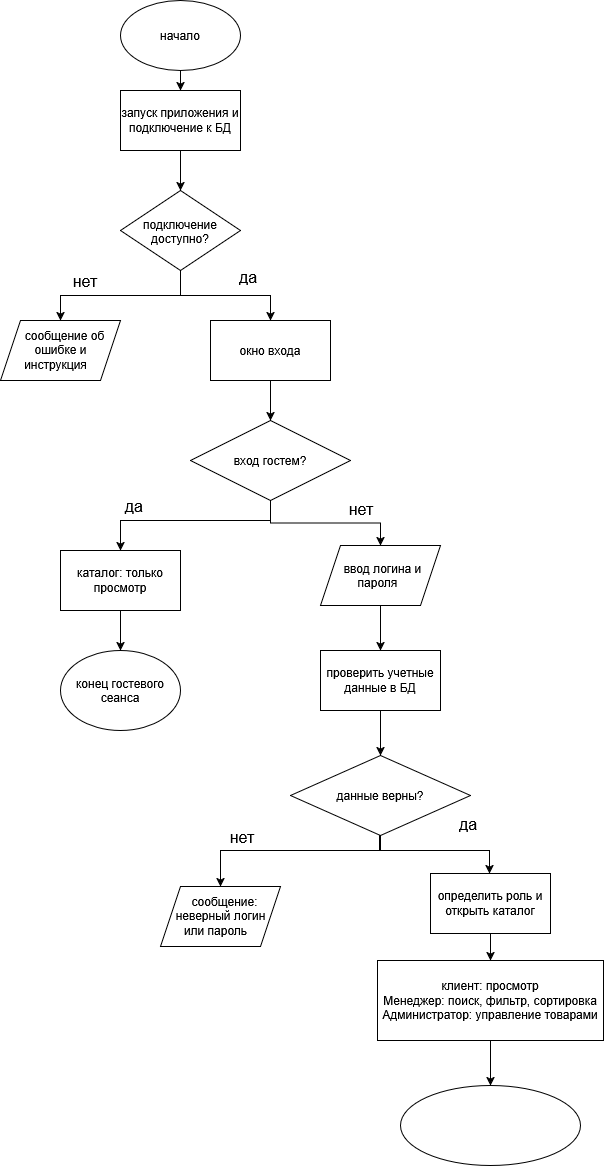

The diagram above was exported from draw.io. Its source (the exported page's mxGraphModel, read from the mxfile embedded in the PNG):
<mxGraphModel dx="654" dy="850" grid="0" gridSize="10" guides="1" tooltips="1" connect="1" arrows="1" fold="1" page="0" pageScale="1" pageWidth="827" pageHeight="1169" math="0" shadow="0">
  <root>
    <mxCell id="0" />
    <mxCell id="1" parent="0" />
    <mxCell id="Z1etf9IoQf1ejLnKRheR-51" edge="1" parent="1" source="Z1etf9IoQf1ejLnKRheR-52" style="edgeStyle=orthogonalEdgeStyle;rounded=0;orthogonalLoop=1;jettySize=auto;html=1;" target="Z1etf9IoQf1ejLnKRheR-55" value="">
      <mxGeometry relative="1" as="geometry" />
    </mxCell>
    <mxCell id="Z1etf9IoQf1ejLnKRheR-52" parent="1" style="ellipse;whiteSpace=wrap;html=1;shapeInside=1;" value="начало" vertex="1">
      <mxGeometry height="70" width="120" x="180" y="40" as="geometry" />
    </mxCell>
    <mxCell id="Z1etf9IoQf1ejLnKRheR-53" edge="1" parent="1" style="edgeStyle=orthogonalEdgeStyle;rounded=0;orthogonalLoop=1;jettySize=auto;html=1;entryX=0.5;entryY=0;entryDx=0;entryDy=0;">
      <mxGeometry relative="1" x="0.4416" as="geometry">
        <Array as="points">
          <mxPoint x="375" y="740" />
          <mxPoint x="90" y="740" />
          <mxPoint x="90" y="140" />
          <mxPoint x="380" y="140" />
        </Array>
        <mxPoint x="380" y="160" as="targetPoint" />
      </mxGeometry>
    </mxCell>
    <mxCell id="Z1etf9IoQf1ejLnKRheR-54" edge="1" parent="1" source="Z1etf9IoQf1ejLnKRheR-55" style="edgeStyle=orthogonalEdgeStyle;rounded=0;orthogonalLoop=1;jettySize=auto;html=1;" target="Z1etf9IoQf1ejLnKRheR-58" value="">
      <mxGeometry relative="1" as="geometry" />
    </mxCell>
    <mxCell id="Z1etf9IoQf1ejLnKRheR-55" parent="1" style="whiteSpace=wrap;html=1;" value="запуск приложения и подключение к БД" vertex="1">
      <mxGeometry height="60" width="120" x="180" y="130" as="geometry" />
    </mxCell>
    <mxCell id="Z1etf9IoQf1ejLnKRheR-56" edge="1" parent="1" source="Z1etf9IoQf1ejLnKRheR-58" style="edgeStyle=orthogonalEdgeStyle;rounded=0;orthogonalLoop=1;jettySize=auto;html=1;" target="Z1etf9IoQf1ejLnKRheR-59" value="">
      <mxGeometry relative="1" as="geometry" />
    </mxCell>
    <mxCell id="Z1etf9IoQf1ejLnKRheR-57" edge="1" parent="1" source="Z1etf9IoQf1ejLnKRheR-58" style="edgeStyle=orthogonalEdgeStyle;rounded=0;orthogonalLoop=1;jettySize=auto;html=1;" target="Z1etf9IoQf1ejLnKRheR-61" value="">
      <mxGeometry relative="1" as="geometry" />
    </mxCell>
    <mxCell id="Z1etf9IoQf1ejLnKRheR-58" parent="1" style="rhombus;whiteSpace=wrap;html=1;shapeInside=1;" value="подключение доступно?" vertex="1">
      <mxGeometry height="80" width="120" x="180" y="230" as="geometry" />
    </mxCell>
    <mxCell id="Z1etf9IoQf1ejLnKRheR-59" parent="1" style="shape=parallelogram;perimeter=parallelogramPerimeter;whiteSpace=wrap;html=1;shapeInside=1;fixedSize=1;" value="сообщение об ошибке и инструкция" vertex="1">
      <mxGeometry height="60" width="120" x="60" y="360" as="geometry" />
    </mxCell>
    <mxCell id="Z1etf9IoQf1ejLnKRheR-60" edge="1" parent="1" source="Z1etf9IoQf1ejLnKRheR-61" style="edgeStyle=orthogonalEdgeStyle;rounded=0;orthogonalLoop=1;jettySize=auto;html=1;" target="Z1etf9IoQf1ejLnKRheR-64" value="">
      <mxGeometry relative="1" as="geometry" />
    </mxCell>
    <mxCell id="Z1etf9IoQf1ejLnKRheR-61" parent="1" style="whiteSpace=wrap;html=1;" value="окно входа" vertex="1">
      <mxGeometry height="60" width="120" x="270" y="360" as="geometry" />
    </mxCell>
    <mxCell id="Z1etf9IoQf1ejLnKRheR-62" edge="1" parent="1" source="Z1etf9IoQf1ejLnKRheR-64" style="edgeStyle=orthogonalEdgeStyle;rounded=0;orthogonalLoop=1;jettySize=auto;html=1;" target="Z1etf9IoQf1ejLnKRheR-66" value="">
      <mxGeometry relative="1" as="geometry">
        <Array as="points">
          <mxPoint x="330" y="560" />
          <mxPoint x="180" y="560" />
        </Array>
      </mxGeometry>
    </mxCell>
    <mxCell id="Z1etf9IoQf1ejLnKRheR-63" edge="1" parent="1" source="Z1etf9IoQf1ejLnKRheR-64" style="edgeStyle=orthogonalEdgeStyle;rounded=0;orthogonalLoop=1;jettySize=auto;html=1;" target="Z1etf9IoQf1ejLnKRheR-68" value="">
      <mxGeometry relative="1" as="geometry" />
    </mxCell>
    <mxCell id="Z1etf9IoQf1ejLnKRheR-64" parent="1" style="rhombus;whiteSpace=wrap;html=1;shapeInside=1;" value="вход гостем?" vertex="1">
      <mxGeometry height="80" width="160" x="250" y="460" as="geometry" />
    </mxCell>
    <mxCell id="Z1etf9IoQf1ejLnKRheR-65" edge="1" parent="1" source="Z1etf9IoQf1ejLnKRheR-66" style="edgeStyle=orthogonalEdgeStyle;rounded=0;orthogonalLoop=1;jettySize=auto;html=1;" target="Z1etf9IoQf1ejLnKRheR-69" value="">
      <mxGeometry relative="1" as="geometry" />
    </mxCell>
    <mxCell id="Z1etf9IoQf1ejLnKRheR-66" parent="1" style="whiteSpace=wrap;html=1;" value="каталог: только просмотр" vertex="1">
      <mxGeometry height="60" width="120" x="120" y="590" as="geometry" />
    </mxCell>
    <mxCell id="Z1etf9IoQf1ejLnKRheR-67" edge="1" parent="1" source="Z1etf9IoQf1ejLnKRheR-68" style="edgeStyle=orthogonalEdgeStyle;rounded=0;orthogonalLoop=1;jettySize=auto;html=1;" target="Z1etf9IoQf1ejLnKRheR-71" value="">
      <mxGeometry relative="1" as="geometry" />
    </mxCell>
    <mxCell id="Z1etf9IoQf1ejLnKRheR-68" parent="1" style="shape=parallelogram;perimeter=parallelogramPerimeter;whiteSpace=wrap;html=1;shapeInside=1;fixedSize=1;" value="ввод логина и пароля" vertex="1">
      <mxGeometry height="60" width="120" x="380" y="585" as="geometry" />
    </mxCell>
    <mxCell id="Z1etf9IoQf1ejLnKRheR-69" parent="1" style="ellipse;whiteSpace=wrap;html=1;shapeInside=1;" value="конец гостевого сеанса" vertex="1">
      <mxGeometry height="80" width="120" x="120" y="690" as="geometry" />
    </mxCell>
    <mxCell id="Z1etf9IoQf1ejLnKRheR-70" edge="1" parent="1" source="Z1etf9IoQf1ejLnKRheR-71" style="edgeStyle=orthogonalEdgeStyle;rounded=0;orthogonalLoop=1;jettySize=auto;html=1;" target="Z1etf9IoQf1ejLnKRheR-74" value="">
      <mxGeometry relative="1" as="geometry" />
    </mxCell>
    <mxCell id="Z1etf9IoQf1ejLnKRheR-71" parent="1" style="whiteSpace=wrap;html=1;" value="проверить учетные данные в БД" vertex="1">
      <mxGeometry height="60" width="120" x="380" y="690" as="geometry" />
    </mxCell>
    <mxCell id="Z1etf9IoQf1ejLnKRheR-72" edge="1" parent="1" source="Z1etf9IoQf1ejLnKRheR-74" style="edgeStyle=orthogonalEdgeStyle;rounded=0;orthogonalLoop=1;jettySize=auto;html=1;" target="Z1etf9IoQf1ejLnKRheR-75" value="">
      <mxGeometry relative="1" as="geometry">
        <Array as="points">
          <mxPoint x="440" y="890" />
          <mxPoint x="280" y="890" />
        </Array>
      </mxGeometry>
    </mxCell>
    <mxCell id="Z1etf9IoQf1ejLnKRheR-73" edge="1" parent="1" style="edgeStyle=orthogonalEdgeStyle;rounded=0;orthogonalLoop=1;jettySize=auto;html=1;" value="">
      <mxGeometry relative="1" x="0.4519" as="geometry">
        <Array as="points">
          <mxPoint x="439" y="890" />
          <mxPoint x="549" y="890" />
        </Array>
        <mxPoint x="439" y="875" as="sourcePoint" />
        <mxPoint x="549" y="913" as="targetPoint" />
      </mxGeometry>
    </mxCell>
    <mxCell id="Z1etf9IoQf1ejLnKRheR-74" parent="1" style="rhombus;whiteSpace=wrap;html=1;shapeInside=1;" value="данные верны?" vertex="1">
      <mxGeometry height="80" width="180" x="350" y="795" as="geometry" />
    </mxCell>
    <mxCell id="Z1etf9IoQf1ejLnKRheR-75" parent="1" style="shape=parallelogram;perimeter=parallelogramPerimeter;whiteSpace=wrap;html=1;shapeInside=1;fixedSize=1;" value="сообщение: неверный логин или пароль" vertex="1">
      <mxGeometry height="60" width="120" x="220" y="926" as="geometry" />
    </mxCell>
    <mxCell id="Z1etf9IoQf1ejLnKRheR-76" edge="1" parent="1" source="Z1etf9IoQf1ejLnKRheR-77" style="edgeStyle=orthogonalEdgeStyle;rounded=0;orthogonalLoop=1;jettySize=auto;html=1;" target="Z1etf9IoQf1ejLnKRheR-79" value="">
      <mxGeometry relative="1" as="geometry" />
    </mxCell>
    <mxCell id="Z1etf9IoQf1ejLnKRheR-77" parent="1" style="whiteSpace=wrap;html=1;" value="определить роль и открыть каталог" vertex="1">
      <mxGeometry height="60" width="120" x="490" y="913" as="geometry" />
    </mxCell>
    <mxCell id="Z1etf9IoQf1ejLnKRheR-78" edge="1" parent="1" source="Z1etf9IoQf1ejLnKRheR-79" style="edgeStyle=orthogonalEdgeStyle;rounded=0;orthogonalLoop=1;jettySize=auto;html=1;" target="Z1etf9IoQf1ejLnKRheR-80" value="">
      <mxGeometry relative="1" as="geometry" />
    </mxCell>
    <mxCell id="Z1etf9IoQf1ejLnKRheR-79" parent="1" style="whiteSpace=wrap;html=1;" value="&lt;div&gt;клиент: просмотр&lt;/div&gt;&lt;div&gt;Менеджер: поиск, фильтр, сортировка&lt;/div&gt;&lt;div&gt;Администратор: управление товарами&lt;/div&gt;" vertex="1">
      <mxGeometry height="80" width="226" x="437" y="1000" as="geometry" />
    </mxCell>
    <mxCell id="Z1etf9IoQf1ejLnKRheR-80" parent="1" style="ellipse;whiteSpace=wrap;html=1;shapeInside=1;" value="" vertex="1">
      <mxGeometry height="80" width="180" x="460" y="1125" as="geometry" />
    </mxCell>
    <mxCell id="Z1etf9IoQf1ejLnKRheR-81" parent="1" style="text;html=1;whiteSpace=wrap;strokeColor=none;fillColor=none;align=center;verticalAlign=middle;rounded=0;fontSize=16;" value="нет" vertex="1">
      <mxGeometry height="30" width="60" x="115" y="306" as="geometry" />
    </mxCell>
    <mxCell id="Z1etf9IoQf1ejLnKRheR-82" parent="1" style="text;html=1;whiteSpace=wrap;strokeColor=none;fillColor=none;align=center;verticalAlign=middle;rounded=0;fontSize=16;" value="да" vertex="1">
      <mxGeometry height="30" width="60" x="278" y="302" as="geometry" />
    </mxCell>
    <mxCell id="Z1etf9IoQf1ejLnKRheR-83" parent="1" style="text;html=1;whiteSpace=wrap;strokeColor=none;fillColor=none;align=center;verticalAlign=middle;rounded=0;fontSize=16;" value="да&amp;nbsp;" vertex="1">
      <mxGeometry height="30" width="60" x="166" y="531" as="geometry" />
    </mxCell>
    <mxCell id="Z1etf9IoQf1ejLnKRheR-84" parent="1" style="text;html=1;whiteSpace=wrap;strokeColor=none;fillColor=none;align=center;verticalAlign=middle;rounded=0;fontSize=16;" value="нет" vertex="1">
      <mxGeometry height="30" width="60" x="391" y="534" as="geometry" />
    </mxCell>
    <mxCell id="Z1etf9IoQf1ejLnKRheR-85" parent="1" style="text;html=1;whiteSpace=wrap;strokeColor=none;fillColor=none;align=center;verticalAlign=middle;rounded=0;fontSize=16;" value="нет" vertex="1">
      <mxGeometry height="30" width="60" x="272" y="862" as="geometry" />
    </mxCell>
    <mxCell id="Z1etf9IoQf1ejLnKRheR-86" parent="1" style="text;html=1;whiteSpace=wrap;strokeColor=none;fillColor=none;align=center;verticalAlign=middle;rounded=0;fontSize=16;" value="да" vertex="1">
      <mxGeometry height="30" width="60" x="498" y="849" as="geometry" />
    </mxCell>
  </root>
</mxGraphModel>